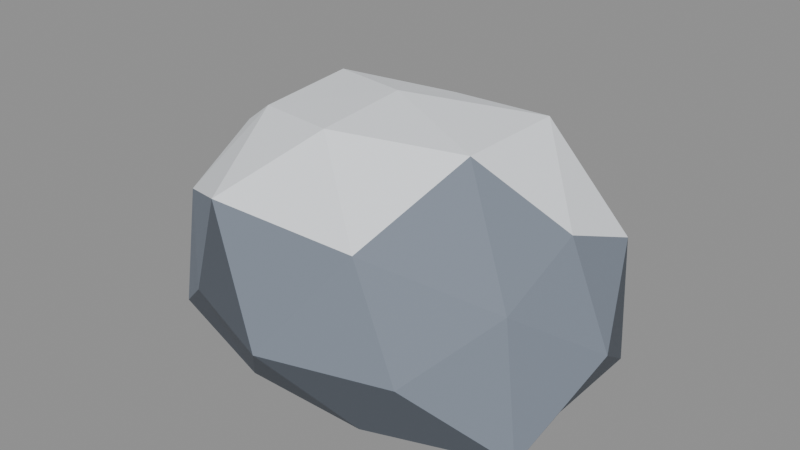 # Source: rock_a.blend  (saved by Blender 5.0.119; exported with 4.5.12 LTS)
import bpy
from mathutils import Matrix  # noqa: F401  (used for matrix-valued properties, if any)

bpy.ops.wm.read_factory_settings(use_empty=True)
scene = bpy.context.scene
scene.name = 'Scene'

# ---- materials (node trees are filled in below, after node groups)
mat_palette_vcol = bpy.data.materials.new('palette_vcol')
mat_palette_vcol.diffuse_color = (1.0, 1.0, 1.0, 1.0)
mat_palette_vcol.roughness = 0.9

# ---- material node trees
mat_palette_vcol.use_nodes = True; mat_palette_vcol.node_tree.nodes.clear()
_N = mat_palette_vcol.node_tree.nodes; _L = mat_palette_vcol.node_tree.links
n0 = _N.new('ShaderNodeBsdfPrincipled'); n0.name = 'Principled BSDF'; n0.location = (-200, 100)
n0.inputs[2].default_value = 0.9
n0.inputs[27].default_value = (0.0, 0.0, 0.0, 1.0)
n1 = _N.new('ShaderNodeOutputMaterial'); n1.name = 'Material Output'; n1.location = (200, 100)
n2 = _N.new('ShaderNodeVertexColor'); n2.name = 'Color Attribute'; n2.location = (-500, 100)
n2.layer_name = 'Col'
_L.new(n0.outputs[0], n1.inputs[0])
_L.new(n2.outputs[0], n0.inputs[0])
n1.is_active_output = True

# ---- meshes
me_rock = bpy.data.meshes.new('Rock')
me_rock.from_pydata([(-0.3273, 0.3949, 0.2102), (0.3148, 0.4197, 0.2102), (-0.336, -0.3824, 0.2102), (0.3187, -0.4013, 0.2102), (-0.01631, -0.2447, 0.6815), (-0.01631, 0.2399, 0.63), (-0.01631, -0.2141, 0.0), (-0.01631, 0.2785, 0.0), (0.4892, 0.0116, 0.0), (0.4865, 0.0116, 0.4793), (-0.6, 0.0116, 0.0), (-0.5442, 0.0116, 0.4927), (-0.5554, 0.2654, 0.3885), (-0.327, 0.1579, 0.6454), (-0.2146, 0.407, 0.488), (0.1631, 0.3695, 0.4616), (-0.01631, 0.5, 0.2102), (0.1908, 0.4247, 0.0), (-0.2101, 0.3981, 0.0), (-0.3435, 0.1657, 0.0), (-0.5387, 0.2575, 0.03744), (-0.5862, 0.0116, 0.2102), (0.312, 0.1662, 0.6701), (0.4979, 0.2537, 0.3803), (-0.316, -0.1295, 0.6301), (-0.01631, 0.0116, 0.7), (-0.5583, -0.2436, 0.03096), (-0.5186, -0.2249, 0.3763), (-0.01631, 0.0116, 0.0), (-0.3521, -0.1465, 0.0), (0.5104, 0.2596, 0.03602), (0.3221, 0.1709, 0.0), (0.4781, -0.2212, 0.3737), (0.3146, -0.1442, 0.6738), (0.1745, -0.3689, 0.4775), (-0.226, -0.4067, 0.504), (-0.01631, -0.5, 0.2102), (-0.1937, -0.3422, 0.0), (0.1626, -0.3451, 0.0), (0.2782, -0.127, 0.0), (0.5358, -0.2483, 0.02762), (0.6, 0.0116, 0.2102)], [], [(0, 12, 14), (11, 13, 12), (5, 14, 13), (12, 13, 14), (0, 14, 16), (5, 15, 14), (1, 16, 15), (14, 15, 16), (0, 16, 18), (1, 17, 16), (16, 17, 18), (0, 18, 20), (10, 20, 19), (18, 19, 20), (0, 20, 12), (10, 21, 20), (11, 12, 21), (20, 21, 12), (1, 15, 23), (5, 22, 15), (9, 23, 22), (15, 22, 23), (5, 13, 25), (11, 24, 13), (4, 25, 24), (13, 24, 25), (11, 21, 27), (10, 26, 21), (2, 27, 26), (21, 26, 27), (1, 30, 17), (8, 31, 30), (17, 30, 31), (3, 32, 34), (9, 33, 32), (4, 34, 33), (32, 33, 34), (3, 34, 36), (4, 35, 34), (2, 36, 35), (34, 35, 36), (3, 36, 38), (2, 37, 36), (36, 37, 38), (3, 38, 40), (8, 40, 39), (38, 39, 40), (3, 40, 32), (8, 41, 40), (9, 32, 41), (40, 41, 32), (4, 33, 25), (9, 22, 33), (5, 25, 22), (33, 22, 25), (2, 35, 27), (4, 24, 35), (11, 27, 24), (35, 24, 27), (2, 26, 37), (10, 29, 26), (37, 26, 29), (9, 41, 23), (8, 30, 41), (1, 23, 30), (41, 30, 23)])
_ca = me_rock.color_attributes.new('Col', 'FLOAT_COLOR', 'CORNER')
_ca.data.foreach_set('color', [0.2035, 0.2365, 0.2894, 1.0, 0.2035, 0.2365, 0.2894, 1.0, 0.2035, 0.2365, 0.2894, 1.0, 0.8816, 0.9151, 0.9579, 1.0, 0.8816, 0.9151, 0.9579, 1.0, 0.8816, 0.9151, 0.9579, 1.0, 0.8816, 0.9151, 0.9579, 1.0, 0.8816, 0.9151, 0.9579, 1.0, 0.8816, 0.9151, 0.9579, 1.0, 0.8816, 0.9151, 0.9579, 1.0, 0.8816, 0.9151, 0.9579, 1.0, 0.8816, 0.9151, 0.9579, 1.0, 0.1042, 0.1215, 0.149, 1.0, 0.1042, 0.1215, 0.149, 1.0, 0.1042, 0.1215, 0.149, 1.0, 0.8816, 0.9151, 0.9579, 1.0, 0.8816, 0.9151, 0.9579, 1.0, 0.8816, 0.9151, 0.9579, 1.0, 0.2035, 0.2365, 0.2894, 1.0, 0.2035, 0.2365, 0.2894, 1.0, 0.2035, 0.2365, 0.2894, 1.0, 0.2035, 0.2365, 0.2894, 1.0, 0.2035, 0.2365, 0.2894, 1.0, 0.2035, 0.2365, 0.2894, 1.0, 0.1042, 0.1215, 0.149, 1.0, 0.1042, 0.1215, 0.149, 1.0, 0.1042, 0.1215, 0.149, 1.0, 0.1042, 0.1215, 0.149, 1.0, 0.1042, 0.1215, 0.149, 1.0, 0.1042, 0.1215, 0.149, 1.0, 0.1042, 0.1215, 0.149, 1.0, 0.1042, 0.1215, 0.149, 1.0, 0.1042, 0.1215, 0.149, 1.0, 0.1042, 0.1215, 0.149, 1.0, 0.1042, 0.1215, 0.149, 1.0, 0.1042, 0.1215, 0.149, 1.0, 0.1042, 0.1215, 0.149, 1.0, 0.1042, 0.1215, 0.149, 1.0, 0.1042, 0.1215, 0.149, 1.0, 0.1042, 0.1215, 0.149, 1.0, 0.1042, 0.1215, 0.149, 1.0, 0.1042, 0.1215, 0.149, 1.0, 0.1042, 0.1215, 0.149, 1.0, 0.1042, 0.1215, 0.149, 1.0, 0.1042, 0.1215, 0.149, 1.0, 0.1042, 0.1215, 0.149, 1.0, 0.1042, 0.1215, 0.149, 1.0, 0.1042, 0.1215, 0.149, 1.0, 0.2035, 0.2365, 0.2894, 1.0, 0.2035, 0.2365, 0.2894, 1.0, 0.2035, 0.2365, 0.2894, 1.0, 0.1042, 0.1215, 0.149, 1.0, 0.1042, 0.1215, 0.149, 1.0, 0.1042, 0.1215, 0.149, 1.0, 0.2035, 0.2365, 0.2894, 1.0, 0.2035, 0.2365, 0.2894, 1.0, 0.2035, 0.2365, 0.2894, 1.0, 0.8816, 0.9151, 0.9579, 1.0, 0.8816, 0.9151, 0.9579, 1.0, 0.8816, 0.9151, 0.9579, 1.0, 0.8816, 0.9151, 0.9579, 1.0, 0.8816, 0.9151, 0.9579, 1.0, 0.8816, 0.9151, 0.9579, 1.0, 0.2035, 0.2365, 0.2894, 1.0, 0.2035, 0.2365, 0.2894, 1.0, 0.2035, 0.2365, 0.2894, 1.0, 0.8816, 0.9151, 0.9579, 1.0, 0.8816, 0.9151, 0.9579, 1.0, 0.8816, 0.9151, 0.9579, 1.0, 0.8816, 0.9151, 0.9579, 1.0, 0.8816, 0.9151, 0.9579, 1.0, 0.8816, 0.9151, 0.9579, 1.0, 0.8816, 0.9151, 0.9579, 1.0, 0.8816, 0.9151, 0.9579, 1.0, 0.8816, 0.9151, 0.9579, 1.0, 0.8816, 0.9151, 0.9579, 1.0, 0.8816, 0.9151, 0.9579, 1.0, 0.8816, 0.9151, 0.9579, 1.0, 0.2035, 0.2365, 0.2894, 1.0, 0.2035, 0.2365, 0.2894, 1.0, 0.2035, 0.2365, 0.2894, 1.0, 0.1042, 0.1215, 0.149, 1.0, 0.1042, 0.1215, 0.149, 1.0, 0.1042, 0.1215, 0.149, 1.0, 0.2035, 0.2365, 0.2894, 1.0, 0.2035, 0.2365, 0.2894, 1.0, 0.2035, 0.2365, 0.2894, 1.0, 0.2035, 0.2365, 0.2894, 1.0, 0.2035, 0.2365, 0.2894, 1.0, 0.2035, 0.2365, 0.2894, 1.0, 0.1042, 0.1215, 0.149, 1.0, 0.1042, 0.1215, 0.149, 1.0, 0.1042, 0.1215, 0.149, 1.0, 0.1042, 0.1215, 0.149, 1.0, 0.1042, 0.1215, 0.149, 1.0, 0.1042, 0.1215, 0.149, 1.0, 0.1042, 0.1215, 0.149, 1.0, 0.1042, 0.1215, 0.149, 1.0, 0.1042, 0.1215, 0.149, 1.0, 0.2035, 0.2365, 0.2894, 1.0, 0.2035, 0.2365, 0.2894, 1.0, 0.2035, 0.2365, 0.2894, 1.0, 0.2035, 0.2365, 0.2894, 1.0, 0.2035, 0.2365, 0.2894, 1.0, 0.2035, 0.2365, 0.2894, 1.0, 0.8816, 0.9151, 0.9579, 1.0, 0.8816, 0.9151, 0.9579, 1.0, 0.8816, 0.9151, 0.9579, 1.0, 0.2035, 0.2365, 0.2894, 1.0, 0.2035, 0.2365, 0.2894, 1.0, 0.2035, 0.2365, 0.2894, 1.0, 0.2035, 0.2365, 0.2894, 1.0, 0.2035, 0.2365, 0.2894, 1.0, 0.2035, 0.2365, 0.2894, 1.0, 0.8816, 0.9151, 0.9579, 1.0, 0.8816, 0.9151, 0.9579, 1.0, 0.8816, 0.9151, 0.9579, 1.0, 0.1042, 0.1215, 0.149, 1.0, 0.1042, 0.1215, 0.149, 1.0, 0.1042, 0.1215, 0.149, 1.0, 0.2035, 0.2365, 0.2894, 1.0, 0.2035, 0.2365, 0.2894, 1.0, 0.2035, 0.2365, 0.2894, 1.0, 0.1042, 0.1215, 0.149, 1.0, 0.1042, 0.1215, 0.149, 1.0, 0.1042, 0.1215, 0.149, 1.0, 0.1042, 0.1215, 0.149, 1.0, 0.1042, 0.1215, 0.149, 1.0, 0.1042, 0.1215, 0.149, 1.0, 0.1042, 0.1215, 0.149, 1.0, 0.1042, 0.1215, 0.149, 1.0, 0.1042, 0.1215, 0.149, 1.0, 0.1042, 0.1215, 0.149, 1.0, 0.1042, 0.1215, 0.149, 1.0, 0.1042, 0.1215, 0.149, 1.0, 0.1042, 0.1215, 0.149, 1.0, 0.1042, 0.1215, 0.149, 1.0, 0.1042, 0.1215, 0.149, 1.0, 0.1042, 0.1215, 0.149, 1.0, 0.1042, 0.1215, 0.149, 1.0, 0.1042, 0.1215, 0.149, 1.0, 0.2035, 0.2365, 0.2894, 1.0, 0.2035, 0.2365, 0.2894, 1.0, 0.2035, 0.2365, 0.2894, 1.0, 0.1042, 0.1215, 0.149, 1.0, 0.1042, 0.1215, 0.149, 1.0, 0.1042, 0.1215, 0.149, 1.0, 0.2035, 0.2365, 0.2894, 1.0, 0.2035, 0.2365, 0.2894, 1.0, 0.2035, 0.2365, 0.2894, 1.0, 0.2035, 0.2365, 0.2894, 1.0, 0.2035, 0.2365, 0.2894, 1.0, 0.2035, 0.2365, 0.2894, 1.0, 0.8816, 0.9151, 0.9579, 1.0, 0.8816, 0.9151, 0.9579, 1.0, 0.8816, 0.9151, 0.9579, 1.0, 0.8816, 0.9151, 0.9579, 1.0, 0.8816, 0.9151, 0.9579, 1.0, 0.8816, 0.9151, 0.9579, 1.0, 0.8816, 0.9151, 0.9579, 1.0, 0.8816, 0.9151, 0.9579, 1.0, 0.8816, 0.9151, 0.9579, 1.0, 0.8816, 0.9151, 0.9579, 1.0, 0.8816, 0.9151, 0.9579, 1.0, 0.8816, 0.9151, 0.9579, 1.0, 0.2035, 0.2365, 0.2894, 1.0, 0.2035, 0.2365, 0.2894, 1.0, 0.2035, 0.2365, 0.2894, 1.0, 0.8816, 0.9151, 0.9579, 1.0, 0.8816, 0.9151, 0.9579, 1.0, 0.8816, 0.9151, 0.9579, 1.0, 0.8816, 0.9151, 0.9579, 1.0, 0.8816, 0.9151, 0.9579, 1.0, 0.8816, 0.9151, 0.9579, 1.0, 0.8816, 0.9151, 0.9579, 1.0, 0.8816, 0.9151, 0.9579, 1.0, 0.8816, 0.9151, 0.9579, 1.0, 0.1042, 0.1215, 0.149, 1.0, 0.1042, 0.1215, 0.149, 1.0, 0.1042, 0.1215, 0.149, 1.0, 0.1042, 0.1215, 0.149, 1.0, 0.1042, 0.1215, 0.149, 1.0, 0.1042, 0.1215, 0.149, 1.0, 0.1042, 0.1215, 0.149, 1.0, 0.1042, 0.1215, 0.149, 1.0, 0.1042, 0.1215, 0.149, 1.0, 0.2035, 0.2365, 0.2894, 1.0, 0.2035, 0.2365, 0.2894, 1.0, 0.2035, 0.2365, 0.2894, 1.0, 0.1042, 0.1215, 0.149, 1.0, 0.1042, 0.1215, 0.149, 1.0, 0.1042, 0.1215, 0.149, 1.0, 0.1042, 0.1215, 0.149, 1.0, 0.1042, 0.1215, 0.149, 1.0, 0.1042, 0.1215, 0.149, 1.0, 0.1042, 0.1215, 0.149, 1.0, 0.1042, 0.1215, 0.149, 1.0, 0.1042, 0.1215, 0.149, 1.0])
me_rock.materials.append(mat_palette_vcol)
me_rock.update()

# ---- objects
ob_rock = bpy.data.objects.new('Rock', me_rock)

# ---- transforms, parenting, visibility, modifiers, constraints
ob_rock.location = (0.0, 0.0, 0.0)

# ---- collection membership
scene.collection.objects.link(ob_rock)

# ---- scene / render settings (as saved in the file)
scene.frame_start = 1; scene.frame_end = 250; scene.frame_set(1)
scene.render.engine = 'BLENDER_EEVEE_NEXT'
scene.render.bake_bias = 0.0
scene.render.bake_samples = 0
scene.cycles.sampling_pattern = 'TABULATED_SOBOL'
scene.eevee.use_volume_custom_range = False
bpy.context.view_layer.update()

# ---- added for rendering (the .blend has no active camera and no usable light): camera, sun + grey world if the file has none
cam_auto = bpy.data.cameras.new('AutoCamera')
cam_auto.lens = 50.0
cam_auto.sensor_width = 36.0
cam_auto.clip_end = 1000.0
ob_auto_camera = bpy.data.objects.new('AutoCamera', cam_auto)
scene.collection.objects.link(ob_auto_camera)
ob_auto_camera.location = (1.58373, -1.90048, 1.61698)
ob_auto_camera.rotation_euler = (1.09748, -7.21219e-08, 0.694738)
scene.camera = ob_auto_camera
light_auto_sun = bpy.data.lights.new('AutoSun', 'SUN')
light_auto_sun.energy = 3.0
light_auto_sun.angle = 0.0523599
ob_auto_sun = bpy.data.objects.new('AutoSun', light_auto_sun)
scene.collection.objects.link(ob_auto_sun)
ob_auto_sun.rotation_euler = (0.872665, 0.174533, 0.523599)
if scene.world is None:
    world_auto = bpy.data.worlds.new('AutoWorld')
    world_auto.color = (0.3, 0.3, 0.3)
    scene.world = world_auto
bpy.context.view_layer.update()
